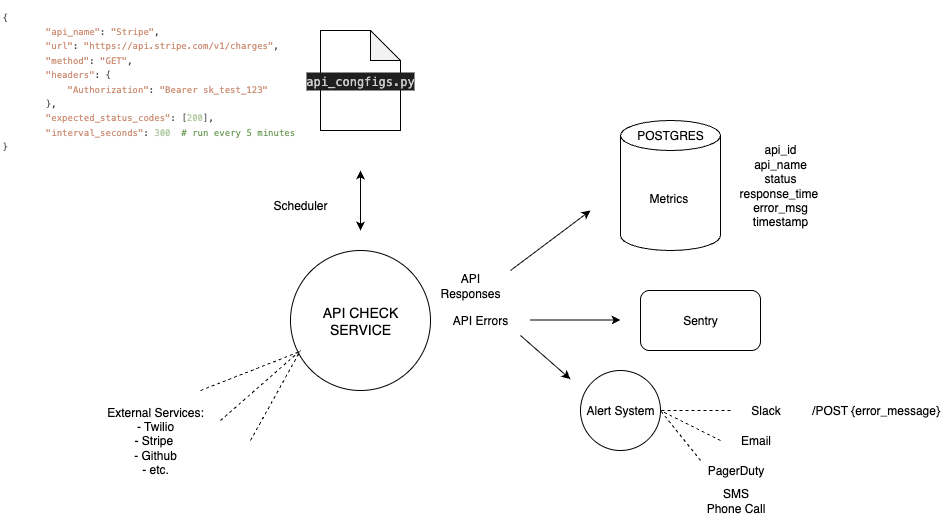

The diagram above was exported from draw.io. Its source (the exported page's mxGraphModel, read from the mxfile embedded in the PNG):
<mxGraphModel dx="2276" dy="790" grid="1" gridSize="10" guides="1" tooltips="1" connect="1" arrows="1" fold="1" page="1" pageScale="1" pageWidth="850" pageHeight="1100" math="0" shadow="0">
  <root>
    <mxCell id="0" />
    <mxCell id="1" parent="0" />
    <mxCell id="SBr2IFL6MNKhZWGw2xHi-3" value="&lt;font style=&quot;font-size: 14px;&quot;&gt;API CHECK&lt;/font&gt;&lt;div&gt;&lt;font style=&quot;font-size: 14px;&quot;&gt;SERVICE&lt;/font&gt;&lt;/div&gt;" style="ellipse;whiteSpace=wrap;html=1;aspect=fixed;" vertex="1" parent="1">
      <mxGeometry x="30" y="660" width="140" height="140" as="geometry" />
    </mxCell>
    <mxCell id="SBr2IFL6MNKhZWGw2xHi-4" value="" style="endArrow=classic;startArrow=classic;html=1;rounded=0;" edge="1" parent="1">
      <mxGeometry width="50" height="50" relative="1" as="geometry">
        <mxPoint x="100" y="640" as="sourcePoint" />
        <mxPoint x="100" y="580" as="targetPoint" />
      </mxGeometry>
    </mxCell>
    <mxCell id="SBr2IFL6MNKhZWGw2xHi-5" value="" style="group;fontSize=11;" vertex="1" connectable="0" parent="1">
      <mxGeometry x="-260" y="410" width="430" height="160" as="geometry" />
    </mxCell>
    <mxCell id="SBr2IFL6MNKhZWGw2xHi-1" value="&lt;div style=&quot;color: rgb(204, 204, 204); background-color: rgb(31, 31, 31); font-family: Menlo, Monaco, &amp;quot;Courier New&amp;quot;, monospace; line-height: 18px; white-space: pre;&quot;&gt;api_congfigs.py&lt;/div&gt;" style="shape=note;whiteSpace=wrap;html=1;backgroundOutline=1;darkOpacity=0.05;" vertex="1" parent="SBr2IFL6MNKhZWGw2xHi-5">
      <mxGeometry x="320" y="30" width="80" height="100" as="geometry" />
    </mxCell>
    <mxCell id="SBr2IFL6MNKhZWGw2xHi-2" value="&lt;div style=&quot;color: rgb(62, 62, 62); font-family: Menlo, Monaco, &amp;quot;Courier New&amp;quot;, monospace; white-space: pre;&quot;&gt;&lt;font style=&quot;font-size: 9px;&quot;&gt;{&lt;/font&gt;&lt;/div&gt;&lt;div style=&quot;color: rgb(62, 62, 62); font-family: Menlo, Monaco, &amp;quot;Courier New&amp;quot;, monospace; white-space: pre;&quot;&gt;&lt;font style=&quot;font-size: 9px;&quot;&gt;        &lt;span style=&quot;color: rgb(206, 145, 120);&quot;&gt;&quot;api_name&quot;&lt;/span&gt;: &lt;span style=&quot;color: rgb(206, 145, 120);&quot;&gt;&quot;Stripe&quot;&lt;/span&gt;,&lt;/font&gt;&lt;/div&gt;&lt;div style=&quot;color: rgb(62, 62, 62); font-family: Menlo, Monaco, &amp;quot;Courier New&amp;quot;, monospace; white-space: pre;&quot;&gt;&lt;font style=&quot;font-size: 9px;&quot;&gt;        &lt;span style=&quot;color: rgb(206, 145, 120);&quot;&gt;&quot;url&quot;&lt;/span&gt;: &lt;span style=&quot;color: rgb(206, 145, 120);&quot;&gt;&quot;https://api.stripe.com/v1/charges&quot;&lt;/span&gt;,&lt;/font&gt;&lt;/div&gt;&lt;div style=&quot;color: rgb(62, 62, 62); font-family: Menlo, Monaco, &amp;quot;Courier New&amp;quot;, monospace; white-space: pre;&quot;&gt;&lt;font style=&quot;font-size: 9px;&quot;&gt;        &lt;span style=&quot;color: rgb(206, 145, 120);&quot;&gt;&quot;method&quot;&lt;/span&gt;: &lt;span style=&quot;color: rgb(206, 145, 120);&quot;&gt;&quot;GET&quot;&lt;/span&gt;,&lt;/font&gt;&lt;/div&gt;&lt;div style=&quot;color: rgb(62, 62, 62); font-family: Menlo, Monaco, &amp;quot;Courier New&amp;quot;, monospace; white-space: pre;&quot;&gt;&lt;font style=&quot;font-size: 9px;&quot;&gt;        &lt;span style=&quot;color: rgb(206, 145, 120);&quot;&gt;&quot;headers&quot;&lt;/span&gt;: {&lt;/font&gt;&lt;/div&gt;&lt;div style=&quot;color: rgb(62, 62, 62); font-family: Menlo, Monaco, &amp;quot;Courier New&amp;quot;, monospace; white-space: pre;&quot;&gt;&lt;font style=&quot;font-size: 9px;&quot;&gt;            &lt;span style=&quot;color: rgb(206, 145, 120);&quot;&gt;&quot;Authorization&quot;&lt;/span&gt;: &lt;span style=&quot;color: rgb(206, 145, 120);&quot;&gt;&quot;Bearer sk_test_123&quot;&lt;/span&gt;&lt;/font&gt;&lt;/div&gt;&lt;div style=&quot;color: rgb(62, 62, 62); font-family: Menlo, Monaco, &amp;quot;Courier New&amp;quot;, monospace; white-space: pre;&quot;&gt;&lt;font style=&quot;font-size: 9px;&quot;&gt;        },&lt;/font&gt;&lt;/div&gt;&lt;div style=&quot;color: rgb(62, 62, 62); font-family: Menlo, Monaco, &amp;quot;Courier New&amp;quot;, monospace; white-space: pre;&quot;&gt;&lt;font style=&quot;font-size: 9px;&quot;&gt;        &lt;span style=&quot;color: rgb(206, 145, 120);&quot;&gt;&quot;expected_status_codes&quot;&lt;/span&gt;: [&lt;span style=&quot;color: rgb(181, 206, 168);&quot;&gt;200&lt;/span&gt;],&lt;/font&gt;&lt;/div&gt;&lt;div style=&quot;color: rgb(62, 62, 62); font-family: Menlo, Monaco, &amp;quot;Courier New&amp;quot;, monospace; white-space: pre;&quot;&gt;&lt;font style=&quot;font-size: 9px;&quot;&gt;        &lt;span style=&quot;color: rgb(206, 145, 120);&quot;&gt;&quot;interval_seconds&quot;&lt;/span&gt;: &lt;span style=&quot;color: rgb(181, 206, 168);&quot;&gt;300&lt;/span&gt;  &lt;span style=&quot;color: rgb(106, 153, 85);&quot;&gt;# run every 5 minutes&lt;/span&gt;&lt;/font&gt;&lt;/div&gt;&lt;div style=&quot;color: rgb(62, 62, 62); font-family: Menlo, Monaco, &amp;quot;Courier New&amp;quot;, monospace; white-space: pre;&quot;&gt;&lt;font style=&quot;font-size: 9px;&quot;&gt;}&lt;/font&gt;&lt;/div&gt;" style="text;html=1;align=left;verticalAlign=middle;whiteSpace=wrap;rounded=0;movable=1;resizable=1;rotatable=1;deletable=1;editable=1;locked=0;connectable=1;" vertex="1" parent="SBr2IFL6MNKhZWGw2xHi-5">
      <mxGeometry width="430" height="160" as="geometry" />
    </mxCell>
    <mxCell id="SBr2IFL6MNKhZWGw2xHi-6" value="Scheduler" style="text;html=1;align=center;verticalAlign=middle;whiteSpace=wrap;rounded=0;" vertex="1" parent="1">
      <mxGeometry x="10" y="600" width="60" height="30" as="geometry" />
    </mxCell>
    <mxCell id="SBr2IFL6MNKhZWGw2xHi-7" value="" style="endArrow=none;dashed=1;html=1;rounded=0;entryX=0.05;entryY=0.729;entryDx=0;entryDy=0;entryPerimeter=0;" edge="1" parent="1" target="SBr2IFL6MNKhZWGw2xHi-3">
      <mxGeometry width="50" height="50" relative="1" as="geometry">
        <mxPoint x="-60" y="800" as="sourcePoint" />
        <mxPoint x="230" y="780" as="targetPoint" />
      </mxGeometry>
    </mxCell>
    <mxCell id="SBr2IFL6MNKhZWGw2xHi-8" value="" style="endArrow=none;dashed=1;html=1;rounded=0;" edge="1" parent="1">
      <mxGeometry width="50" height="50" relative="1" as="geometry">
        <mxPoint x="-10" y="850" as="sourcePoint" />
        <mxPoint x="40" y="760" as="targetPoint" />
      </mxGeometry>
    </mxCell>
    <mxCell id="SBr2IFL6MNKhZWGw2xHi-10" value="" style="endArrow=none;dashed=1;html=1;rounded=0;entryX=0;entryY=0.5;entryDx=0;entryDy=0;" edge="1" parent="1">
      <mxGeometry width="50" height="50" relative="1" as="geometry">
        <mxPoint x="-40" y="830" as="sourcePoint" />
        <mxPoint x="40" y="760" as="targetPoint" />
      </mxGeometry>
    </mxCell>
    <mxCell id="SBr2IFL6MNKhZWGw2xHi-12" value="External Services:&lt;div&gt;- Twilio&lt;/div&gt;&lt;div&gt;- Stripe&amp;nbsp;&lt;/div&gt;&lt;div&gt;- Github&lt;/div&gt;&lt;div&gt;- etc.&lt;/div&gt;" style="text;html=1;align=center;verticalAlign=middle;whiteSpace=wrap;rounded=0;fontSize=12;" vertex="1" parent="1">
      <mxGeometry x="-170" y="810" width="130" height="80" as="geometry" />
    </mxCell>
    <mxCell id="SBr2IFL6MNKhZWGw2xHi-13" value="" style="endArrow=classic;html=1;rounded=0;" edge="1" parent="1">
      <mxGeometry width="50" height="50" relative="1" as="geometry">
        <mxPoint x="250" y="680" as="sourcePoint" />
        <mxPoint x="330" y="620" as="targetPoint" />
      </mxGeometry>
    </mxCell>
    <mxCell id="SBr2IFL6MNKhZWGw2xHi-14" value="API Responses" style="text;html=1;align=center;verticalAlign=middle;whiteSpace=wrap;rounded=0;" vertex="1" parent="1">
      <mxGeometry x="180" y="680" width="60" height="30" as="geometry" />
    </mxCell>
    <mxCell id="SBr2IFL6MNKhZWGw2xHi-18" value="" style="endArrow=classic;html=1;rounded=0;" edge="1" parent="1">
      <mxGeometry width="50" height="50" relative="1" as="geometry">
        <mxPoint x="270" y="729.5" as="sourcePoint" />
        <mxPoint x="360" y="729.5" as="targetPoint" />
      </mxGeometry>
    </mxCell>
    <mxCell id="SBr2IFL6MNKhZWGw2xHi-19" value="" style="endArrow=classic;html=1;rounded=0;" edge="1" parent="1">
      <mxGeometry width="50" height="50" relative="1" as="geometry">
        <mxPoint x="260" y="745" as="sourcePoint" />
        <mxPoint x="309.896932211725" y="788.6598156852592" as="targetPoint" />
      </mxGeometry>
    </mxCell>
    <mxCell id="SBr2IFL6MNKhZWGw2xHi-20" value="" style="group" vertex="1" connectable="0" parent="1">
      <mxGeometry x="360" y="530" width="190" height="130" as="geometry" />
    </mxCell>
    <mxCell id="SBr2IFL6MNKhZWGw2xHi-15" value="Metrics&amp;nbsp;" style="shape=cylinder3;whiteSpace=wrap;html=1;boundedLbl=1;backgroundOutline=1;size=15;" vertex="1" parent="SBr2IFL6MNKhZWGw2xHi-20">
      <mxGeometry width="100" height="130" as="geometry" />
    </mxCell>
    <mxCell id="SBr2IFL6MNKhZWGw2xHi-16" value="api_id&lt;div&gt;api_name&lt;/div&gt;&lt;div&gt;status&lt;/div&gt;&lt;div&gt;response_time&amp;nbsp;&lt;/div&gt;&lt;div&gt;error_msg&lt;/div&gt;&lt;div&gt;timestamp&lt;/div&gt;" style="text;html=1;align=center;verticalAlign=middle;whiteSpace=wrap;rounded=0;" vertex="1" parent="SBr2IFL6MNKhZWGw2xHi-20">
      <mxGeometry x="130" y="50" width="60" height="30" as="geometry" />
    </mxCell>
    <mxCell id="SBr2IFL6MNKhZWGw2xHi-17" value="POSTGRES" style="text;html=1;align=center;verticalAlign=middle;whiteSpace=wrap;rounded=0;" vertex="1" parent="SBr2IFL6MNKhZWGw2xHi-20">
      <mxGeometry x="20" width="60" height="30" as="geometry" />
    </mxCell>
    <mxCell id="SBr2IFL6MNKhZWGw2xHi-21" value="API Errors" style="text;html=1;align=center;verticalAlign=middle;whiteSpace=wrap;rounded=0;" vertex="1" parent="1">
      <mxGeometry x="190" y="715" width="60" height="30" as="geometry" />
    </mxCell>
    <mxCell id="SBr2IFL6MNKhZWGw2xHi-23" value="Sentry" style="rounded=1;whiteSpace=wrap;html=1;" vertex="1" parent="1">
      <mxGeometry x="380" y="700" width="120" height="60" as="geometry" />
    </mxCell>
    <mxCell id="SBr2IFL6MNKhZWGw2xHi-24" value="Alert System" style="ellipse;whiteSpace=wrap;html=1;aspect=fixed;" vertex="1" parent="1">
      <mxGeometry x="320" y="780" width="80" height="80" as="geometry" />
    </mxCell>
    <mxCell id="SBr2IFL6MNKhZWGw2xHi-25" value="" style="endArrow=none;dashed=1;html=1;rounded=0;entryX=1;entryY=0.5;entryDx=0;entryDy=0;" edge="1" parent="1" target="SBr2IFL6MNKhZWGw2xHi-24">
      <mxGeometry width="50" height="50" relative="1" as="geometry">
        <mxPoint x="470" y="820" as="sourcePoint" />
        <mxPoint x="460" y="890" as="targetPoint" />
      </mxGeometry>
    </mxCell>
    <mxCell id="SBr2IFL6MNKhZWGw2xHi-26" value="Slack" style="text;html=1;align=center;verticalAlign=middle;resizable=0;points=[];autosize=1;strokeColor=none;fillColor=none;" vertex="1" parent="1">
      <mxGeometry x="480" y="805" width="50" height="30" as="geometry" />
    </mxCell>
    <mxCell id="SBr2IFL6MNKhZWGw2xHi-27" value="" style="endArrow=none;dashed=1;html=1;rounded=0;entryX=1;entryY=0.5;entryDx=0;entryDy=0;" edge="1" parent="1" target="SBr2IFL6MNKhZWGw2xHi-24">
      <mxGeometry width="50" height="50" relative="1" as="geometry">
        <mxPoint x="460" y="850" as="sourcePoint" />
        <mxPoint x="260" y="910" as="targetPoint" />
      </mxGeometry>
    </mxCell>
    <mxCell id="SBr2IFL6MNKhZWGw2xHi-28" value="Email" style="text;html=1;align=center;verticalAlign=middle;resizable=0;points=[];autosize=1;strokeColor=none;fillColor=none;" vertex="1" parent="1">
      <mxGeometry x="470" y="835" width="50" height="30" as="geometry" />
    </mxCell>
    <mxCell id="SBr2IFL6MNKhZWGw2xHi-29" value="" style="endArrow=none;dashed=1;html=1;rounded=0;" edge="1" parent="1">
      <mxGeometry width="50" height="50" relative="1" as="geometry">
        <mxPoint x="440" y="870" as="sourcePoint" />
        <mxPoint x="400" y="820" as="targetPoint" />
      </mxGeometry>
    </mxCell>
    <mxCell id="SBr2IFL6MNKhZWGw2xHi-30" value="PagerDuty" style="text;html=1;align=center;verticalAlign=middle;resizable=0;points=[];autosize=1;strokeColor=none;fillColor=none;" vertex="1" parent="1">
      <mxGeometry x="435" y="865" width="80" height="30" as="geometry" />
    </mxCell>
    <mxCell id="SBr2IFL6MNKhZWGw2xHi-31" value="/POST {error_message}" style="text;html=1;align=center;verticalAlign=middle;resizable=0;points=[];autosize=1;strokeColor=none;fillColor=none;" vertex="1" parent="1">
      <mxGeometry x="540" y="805" width="150" height="30" as="geometry" />
    </mxCell>
    <mxCell id="SBr2IFL6MNKhZWGw2xHi-32" value="SMS&lt;div&gt;Phone Call&lt;/div&gt;" style="text;html=1;align=center;verticalAlign=middle;resizable=0;points=[];autosize=1;strokeColor=none;fillColor=none;" vertex="1" parent="1">
      <mxGeometry x="435" y="890" width="80" height="40" as="geometry" />
    </mxCell>
  </root>
</mxGraphModel>